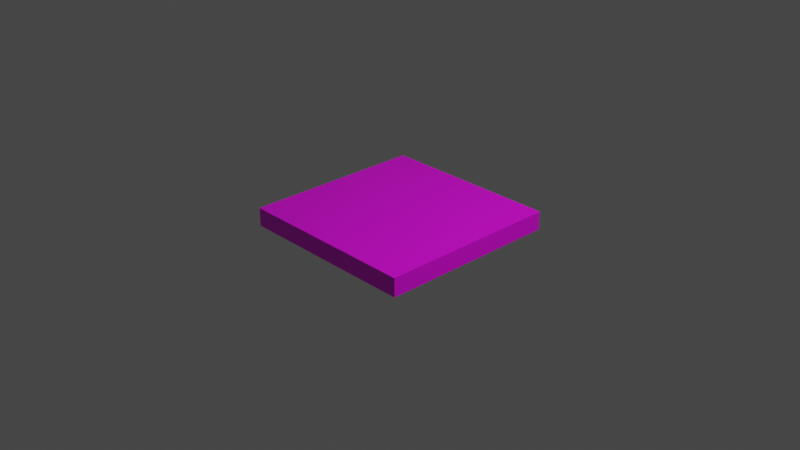 # Source: model_1.blend  (saved by Blender 2.82.7; exported with 4.5.12 LTS)
import bpy
from mathutils import Matrix  # noqa: F401  (used for matrix-valued properties, if any)

bpy.ops.wm.read_factory_settings(use_empty=True)
scene = bpy.context.scene
scene.name = 'Scene'

# ---- collections
col_collection = bpy.data.collections.new('Collection'); scene.collection.children.link(col_collection)

# ---- images (referenced by path relative to the original .blend; pixels are not part of the script)
import os
ASSET_DIR = os.environ.get("B2B_ASSET_DIR", "")  # directory of the original .blend (textures are referenced by path, not embedded)
HERE = os.path.dirname(os.path.abspath(__file__))  # packed textures are extracted next to this script under _unpacked/

def load_image(name, relpath, width, height, colorspace="sRGB"):
    """Load a texture the original file referenced (path relative to the .blend, or extracted next to this script)."""
    p = next((c for c in (os.path.join(HERE, relpath), os.path.join(ASSET_DIR, relpath)) if relpath and os.path.exists(c)), "")
    if p:
        img = bpy.data.images.load(p, check_existing=True)
        img.name = name
    else:  # same state as the original file: an image datablock whose file is absent (Cycles renders it pink)
        img = bpy.data.images.new(name, width, height)
        img.source = "FILE"
        img.filepath = "//" + (relpath or name)
    img.colorspace_settings.name = colorspace
    return img
img_6x6_1_png = load_image('6x6_1.png', '6x6_1.png', 1024, 1024, 'sRGB')

# ---- materials (node trees are filled in below, after node groups)
mat_cubo = bpy.data.materials.new('Cubo')
mat_cubo.alpha_threshold = 0.0
mat_cubo.use_transparent_shadow = False
mat_cubo.preview_render_type = 'FLAT'
mat_cubo.line_color = (0.0, 0.0, 0.0, 1.0)

# ---- material node trees
mat_cubo.use_nodes = True; mat_cubo.node_tree.nodes.clear()
_N = mat_cubo.node_tree.nodes; _L = mat_cubo.node_tree.links
n0 = _N.new('ShaderNodeOutputMaterial'); n0.name = 'Material Output'; n0.location = (300, 300)
n1 = _N.new('ShaderNodeBsdfPrincipled'); n1.name = 'Principled BSDF'; n1.location = (10, 300)
n1.distribution = 'GGX'
n1.subsurface_method = 'BURLEY'
n1.inputs[2].default_value = 0.4
n1.inputs[3].default_value = 1.45
n1.inputs[27].default_value = (0.0, 0.0, 0.0, 1.0)
n1.inputs[28].default_value = 1.0
n2 = _N.new('ShaderNodeTexImage'); n2.name = 'Image Texture'; n2.location = (-280, 280)
n2.image = img_6x6_1_png
_L.new(n1.outputs[0], n0.inputs[0])
_L.new(n2.outputs[0], n1.inputs[0])
n0.is_active_output = True

# ---- world
world_world = bpy.data.worlds.new('World'); scene.world = world_world
world_world.use_nodes = True; world_world.node_tree.nodes.clear()
_N = world_world.node_tree.nodes; _L = world_world.node_tree.links
n0 = _N.new('ShaderNodeOutputWorld'); n0.name = 'World Output'; n0.location = (300, 300)
n1 = _N.new('ShaderNodeBackground'); n1.name = 'Background'; n1.location = (10, 300)
n1.inputs[0].default_value = (0.05088, 0.05088, 0.05088, 1.0)
_L.new(n1.outputs[0], n0.inputs[0])
n0.is_active_output = True
world_world.color = (0.05088, 0.05088, 0.05088)
world_world.use_sun_shadow = False
world_world.sun_shadow_jitter_overblur = 0.0

# ---- cameras
cam_camera = bpy.data.cameras.new('Camera')
cam_camera.clip_end = 100.0
cam_camera.ortho_scale = 7.314

# ---- lights
light_light = bpy.data.lights.new('Light', 'POINT')
light_light.transmission_factor = 0.0
light_light.energy = 1000.0
light_light.shadow_soft_size = 0.1
light_light.shadow_maximum_resolution = 0.006
light_light.use_absolute_resolution = True

# ---- meshes
me_cube = bpy.data.meshes.new('Cube')
me_cube.from_pydata([(1.0, 1.0, 0.09979), (1.0, 1.0, -0.1013), (1.0, -1.0, 0.09979), (1.0, -1.0, -0.1013), (-1.0, 1.0, 0.1), (-1.0, 1.0, -0.1), (-1.0, -1.0, 0.1), (-1.0, -1.0, -0.1)], [], [(0, 4, 6, 2), (3, 2, 6, 7), (7, 6, 4, 5), (5, 1, 3, 7), (1, 0, 2, 3), (5, 4, 0, 1)])
_uv = me_cube.uv_layers.new(name='UVMap')
_uv.uv.foreach_set('vector', [0.9935, 0.9869, 0.002568, 0.9869, 0.002568, -0.003999, 0.9935, -0.003999, 0.382, 0.7625, 0.493, 0.7625, 0.493, 0.8735, 0.382, 0.8735, 0.7643, 0.7672, 0.7195, 0.7672, 0.7195, 0.7225, 0.7643, 0.7225, 0.003208, -0.002288, 0.9907, -0.002288, 0.9907, 0.9852, 0.003208, 0.9852, 0.5691, 0.679, 0.441, 0.679, 0.441, 0.5508, 0.5691, 0.5508, 0.4099, 0.2849, 0.5901, 0.2849, 0.5901, 0.4651, 0.4099, 0.4651])
me_cube.materials.append(mat_cubo)
me_cube.use_remesh_preserve_volume = False
me_cube.use_remesh_preserve_attributes = False
me_cube.use_mirror_vertex_groups = False
me_cube.update()

# ---- objects
ob_cube = bpy.data.objects.new('Cube', me_cube)
ob_light = bpy.data.objects.new('Light', light_light)
ob_camera = bpy.data.objects.new('Camera', cam_camera)

# ---- transforms, parenting, visibility, modifiers, constraints
ob_cube.location = (0.0, 0.0, 0.0)
ob_cube.lock_rotations_4d = False
ob_cube.empty_display_type = 'ARROWS'
ob_cube.lineart.crease_threshold = 0.0
ob_light.location = (4.076, 1.005, 5.904)
ob_light.rotation_euler = (0.6503, 0.05522, 1.866)
ob_light.lock_rotations_4d = False
ob_light.empty_display_type = 'ARROWS'
ob_light.color = (0.0, 0.0, 0.0, 0.0)
ob_light.lineart.crease_threshold = 0.0
ob_camera.location = (7.359, -6.926, 4.958)
ob_camera.rotation_euler = (1.109, 0.0, 0.8149)
ob_camera.lock_rotations_4d = False
ob_camera.empty_display_type = 'ARROWS'
ob_camera.color = (0.0, 0.0, 0.0, 0.0)
ob_camera.display_type = 'WIRE'
ob_camera.lineart.crease_threshold = 0.0

# ---- collection membership
col_collection.objects.link(ob_cube)
col_collection.objects.link(ob_light)
col_collection.objects.link(ob_camera)

# ---- scene / render settings (as saved in the file)
scene.camera = ob_camera
scene.frame_start = 1; scene.frame_end = 250; scene.frame_set(0)
scene.render.engine = 'BLENDER_EEVEE_NEXT'
scene.cycles.use_denoising = False
scene.cycles.samples = 128
scene.cycles.sampling_pattern = 'TABULATED_SOBOL'
scene.cycles.use_adaptive_sampling = False
scene.cycles.use_light_tree = False
scene.view_settings.view_transform = 'Filmic'
bpy.context.view_layer.update()
